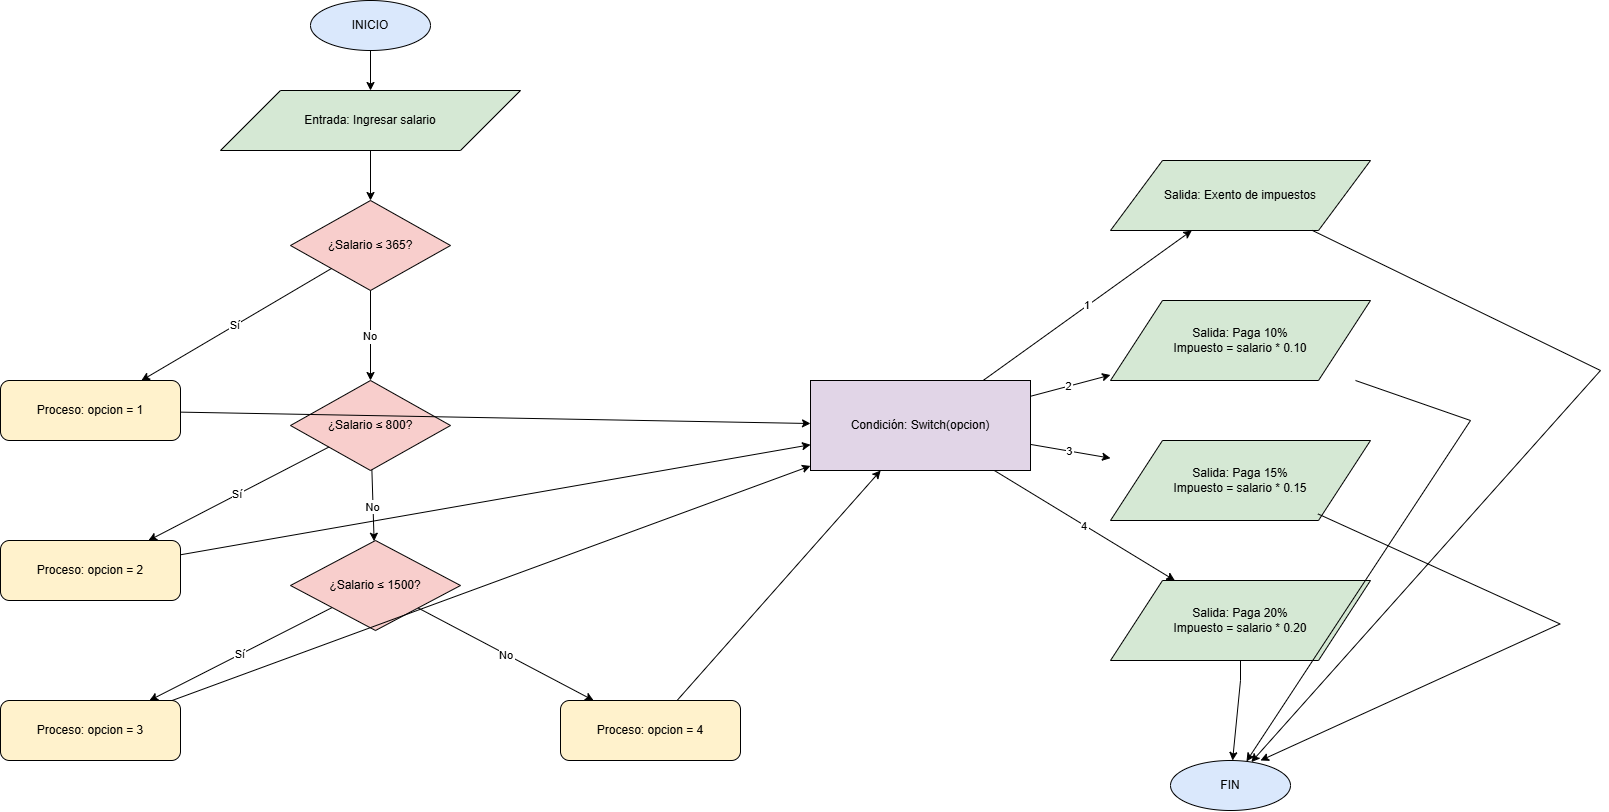

The diagram above was exported from draw.io. Its source (the exported page's mxGraphModel, read from the mxfile embedded in the PNG):
<mxGraphModel dx="2434" dy="1337" grid="1" gridSize="10" guides="1" tooltips="1" connect="1" arrows="1" fold="1" page="1" pageScale="1" pageWidth="827" pageHeight="1169" background="none" math="0" shadow="0">
  <root>
    <mxCell id="0" />
    <mxCell id="1" parent="0" />
    <mxCell id="xKlYUoCcSmNY55L_nYOd-1" parent="1" style="ellipse;whiteSpace=wrap;html=1;fillColor=#dae8fc;" value="INICIO" vertex="1">
      <mxGeometry height="50" width="120" x="330" y="20" as="geometry" />
    </mxCell>
    <mxCell id="xKlYUoCcSmNY55L_nYOd-2" parent="1" style="shape=parallelogram;whiteSpace=wrap;html=1;fillColor=#d5e8d4;" value="Entrada: Ingresar salario" vertex="1">
      <mxGeometry height="60" width="300" x="240" y="110" as="geometry" />
    </mxCell>
    <mxCell id="xKlYUoCcSmNY55L_nYOd-3" parent="1" style="rhombus;whiteSpace=wrap;html=1;fillColor=#f8cecc;" value="¿Salario ≤ 365?" vertex="1">
      <mxGeometry height="90" width="160" x="310" y="220" as="geometry" />
    </mxCell>
    <mxCell id="xKlYUoCcSmNY55L_nYOd-4" parent="1" style="rounded=1;whiteSpace=wrap;html=1;fillColor=#fff2cc;" value="Proceso: opcion = 1" vertex="1">
      <mxGeometry height="60" width="180" x="20" y="400" as="geometry" />
    </mxCell>
    <mxCell id="xKlYUoCcSmNY55L_nYOd-5" parent="1" style="rhombus;whiteSpace=wrap;html=1;fillColor=#f8cecc;" value="¿Salario ≤ 800?" vertex="1">
      <mxGeometry height="90" width="160" x="310" y="400" as="geometry" />
    </mxCell>
    <mxCell id="xKlYUoCcSmNY55L_nYOd-6" parent="1" style="rounded=1;whiteSpace=wrap;html=1;fillColor=#fff2cc;" value="Proceso: opcion = 2" vertex="1">
      <mxGeometry height="60" width="180" x="20" y="560" as="geometry" />
    </mxCell>
    <mxCell id="xKlYUoCcSmNY55L_nYOd-7" parent="1" style="rhombus;whiteSpace=wrap;html=1;fillColor=#f8cecc;" value="¿Salario ≤ 1500?" vertex="1">
      <mxGeometry height="90" width="170" x="310" y="560" as="geometry" />
    </mxCell>
    <mxCell id="xKlYUoCcSmNY55L_nYOd-8" parent="1" style="rounded=1;whiteSpace=wrap;html=1;fillColor=#fff2cc;" value="Proceso: opcion = 3" vertex="1">
      <mxGeometry height="60" width="180" x="20" y="720" as="geometry" />
    </mxCell>
    <mxCell id="xKlYUoCcSmNY55L_nYOd-9" parent="1" style="rounded=1;whiteSpace=wrap;html=1;fillColor=#fff2cc;" value="Proceso: opcion = 4" vertex="1">
      <mxGeometry height="60" width="180" x="580" y="720" as="geometry" />
    </mxCell>
    <mxCell id="xKlYUoCcSmNY55L_nYOd-10" parent="1" style="hexagon;whiteSpace=wrap;html=1;fillColor=#e1d5e7;" value="Condición: Switch(opcion)" vertex="1">
      <mxGeometry height="90" width="220" x="830" y="400" as="geometry" />
    </mxCell>
    <mxCell id="xKlYUoCcSmNY55L_nYOd-11" parent="1" style="shape=parallelogram;whiteSpace=wrap;html=1;fillColor=#d5e8d4;" value="Salida: Exento de impuestos" vertex="1">
      <mxGeometry height="70" width="260" x="1130" y="180" as="geometry" />
    </mxCell>
    <mxCell id="xKlYUoCcSmNY55L_nYOd-12" parent="1" style="shape=parallelogram;whiteSpace=wrap;html=1;fillColor=#d5e8d4;" value="Salida: Paga 10%&#10;Impuesto = salario * 0.10" vertex="1">
      <mxGeometry height="80" width="260" x="1130" y="320" as="geometry" />
    </mxCell>
    <mxCell id="xKlYUoCcSmNY55L_nYOd-13" parent="1" style="shape=parallelogram;whiteSpace=wrap;html=1;fillColor=#d5e8d4;" value="Salida: Paga 15%&#10;Impuesto = salario * 0.15" vertex="1">
      <mxGeometry height="80" width="260" x="1130" y="460" as="geometry" />
    </mxCell>
    <mxCell id="xKlYUoCcSmNY55L_nYOd-14" parent="1" style="shape=parallelogram;whiteSpace=wrap;html=1;fillColor=#d5e8d4;" value="Salida: Paga 20%&#10;Impuesto = salario * 0.20" vertex="1">
      <mxGeometry height="80" width="260" x="1130" y="600" as="geometry" />
    </mxCell>
    <mxCell id="xKlYUoCcSmNY55L_nYOd-15" parent="1" style="ellipse;whiteSpace=wrap;html=1;fillColor=#dae8fc;" value="FIN" vertex="1">
      <mxGeometry height="50" width="120" x="1190" y="780" as="geometry" />
    </mxCell>
    <mxCell id="xKlYUoCcSmNY55L_nYOd-16" edge="1" parent="1" source="xKlYUoCcSmNY55L_nYOd-1" style="rounded=0;" target="xKlYUoCcSmNY55L_nYOd-2">
      <mxGeometry relative="1" as="geometry" />
    </mxCell>
    <mxCell id="xKlYUoCcSmNY55L_nYOd-17" edge="1" parent="1" source="xKlYUoCcSmNY55L_nYOd-2" style="rounded=0;" target="xKlYUoCcSmNY55L_nYOd-3">
      <mxGeometry relative="1" as="geometry" />
    </mxCell>
    <mxCell id="xKlYUoCcSmNY55L_nYOd-18" edge="1" parent="1" source="xKlYUoCcSmNY55L_nYOd-3" style="rounded=0;" target="xKlYUoCcSmNY55L_nYOd-4" value="Sí">
      <mxGeometry relative="1" as="geometry" />
    </mxCell>
    <mxCell id="xKlYUoCcSmNY55L_nYOd-19" edge="1" parent="1" source="xKlYUoCcSmNY55L_nYOd-3" style="rounded=0;" target="xKlYUoCcSmNY55L_nYOd-5" value="No">
      <mxGeometry relative="1" as="geometry" />
    </mxCell>
    <mxCell id="xKlYUoCcSmNY55L_nYOd-20" edge="1" parent="1" source="xKlYUoCcSmNY55L_nYOd-5" style="rounded=0;" target="xKlYUoCcSmNY55L_nYOd-6" value="Sí">
      <mxGeometry relative="1" as="geometry" />
    </mxCell>
    <mxCell id="xKlYUoCcSmNY55L_nYOd-21" edge="1" parent="1" source="xKlYUoCcSmNY55L_nYOd-5" style="rounded=0;" target="xKlYUoCcSmNY55L_nYOd-7" value="No">
      <mxGeometry relative="1" as="geometry" />
    </mxCell>
    <mxCell id="xKlYUoCcSmNY55L_nYOd-22" edge="1" parent="1" source="xKlYUoCcSmNY55L_nYOd-7" style="rounded=0;" target="xKlYUoCcSmNY55L_nYOd-8" value="Sí">
      <mxGeometry relative="1" as="geometry" />
    </mxCell>
    <mxCell id="xKlYUoCcSmNY55L_nYOd-23" edge="1" parent="1" source="xKlYUoCcSmNY55L_nYOd-7" style="rounded=0;" target="xKlYUoCcSmNY55L_nYOd-9" value="No">
      <mxGeometry relative="1" as="geometry" />
    </mxCell>
    <mxCell id="xKlYUoCcSmNY55L_nYOd-24" edge="1" parent="1" source="xKlYUoCcSmNY55L_nYOd-4" style="rounded=0;" target="xKlYUoCcSmNY55L_nYOd-10">
      <mxGeometry relative="1" as="geometry" />
    </mxCell>
    <mxCell id="xKlYUoCcSmNY55L_nYOd-25" edge="1" parent="1" source="xKlYUoCcSmNY55L_nYOd-6" style="rounded=0;" target="xKlYUoCcSmNY55L_nYOd-10">
      <mxGeometry relative="1" as="geometry" />
    </mxCell>
    <mxCell id="xKlYUoCcSmNY55L_nYOd-26" edge="1" parent="1" source="xKlYUoCcSmNY55L_nYOd-8" style="rounded=0;" target="xKlYUoCcSmNY55L_nYOd-10">
      <mxGeometry relative="1" as="geometry" />
    </mxCell>
    <mxCell id="xKlYUoCcSmNY55L_nYOd-27" edge="1" parent="1" source="xKlYUoCcSmNY55L_nYOd-9" style="rounded=0;" target="xKlYUoCcSmNY55L_nYOd-10">
      <mxGeometry relative="1" as="geometry" />
    </mxCell>
    <mxCell id="xKlYUoCcSmNY55L_nYOd-28" edge="1" parent="1" source="xKlYUoCcSmNY55L_nYOd-10" style="rounded=0;" target="xKlYUoCcSmNY55L_nYOd-11" value="1">
      <mxGeometry relative="1" as="geometry" />
    </mxCell>
    <mxCell id="xKlYUoCcSmNY55L_nYOd-29" edge="1" parent="1" source="xKlYUoCcSmNY55L_nYOd-10" style="rounded=0;" target="xKlYUoCcSmNY55L_nYOd-12" value="2">
      <mxGeometry relative="1" as="geometry" />
    </mxCell>
    <mxCell id="xKlYUoCcSmNY55L_nYOd-30" edge="1" parent="1" source="xKlYUoCcSmNY55L_nYOd-10" style="rounded=0;" target="xKlYUoCcSmNY55L_nYOd-13" value="3">
      <mxGeometry relative="1" as="geometry" />
    </mxCell>
    <mxCell id="xKlYUoCcSmNY55L_nYOd-31" edge="1" parent="1" source="xKlYUoCcSmNY55L_nYOd-10" style="rounded=0;" target="xKlYUoCcSmNY55L_nYOd-14" value="4">
      <mxGeometry relative="1" as="geometry" />
    </mxCell>
    <mxCell id="xKlYUoCcSmNY55L_nYOd-32" edge="1" parent="1" source="xKlYUoCcSmNY55L_nYOd-11" style="rounded=0;" target="xKlYUoCcSmNY55L_nYOd-15">
      <mxGeometry relative="1" as="geometry">
        <Array as="points">
          <mxPoint x="1620" y="390" />
        </Array>
      </mxGeometry>
    </mxCell>
    <mxCell id="xKlYUoCcSmNY55L_nYOd-33" edge="1" parent="1" source="xKlYUoCcSmNY55L_nYOd-12" style="rounded=0;" target="xKlYUoCcSmNY55L_nYOd-15">
      <mxGeometry relative="1" as="geometry">
        <Array as="points">
          <mxPoint x="1490" y="440" />
        </Array>
      </mxGeometry>
    </mxCell>
    <mxCell id="xKlYUoCcSmNY55L_nYOd-34" edge="1" parent="1" style="rounded=0;">
      <mxGeometry relative="1" as="geometry">
        <Array as="points">
          <mxPoint x="1579.52" y="643.45" />
        </Array>
        <mxPoint x="1337.52" y="533.45" as="sourcePoint" />
        <mxPoint x="1279.9987402378006" y="779.9964566562967" as="targetPoint" />
      </mxGeometry>
    </mxCell>
    <mxCell id="xKlYUoCcSmNY55L_nYOd-35" edge="1" parent="1" source="xKlYUoCcSmNY55L_nYOd-14" style="rounded=0;" target="xKlYUoCcSmNY55L_nYOd-15">
      <mxGeometry relative="1" as="geometry">
        <Array as="points">
          <mxPoint x="1260" y="700" />
        </Array>
      </mxGeometry>
    </mxCell>
  </root>
</mxGraphModel>